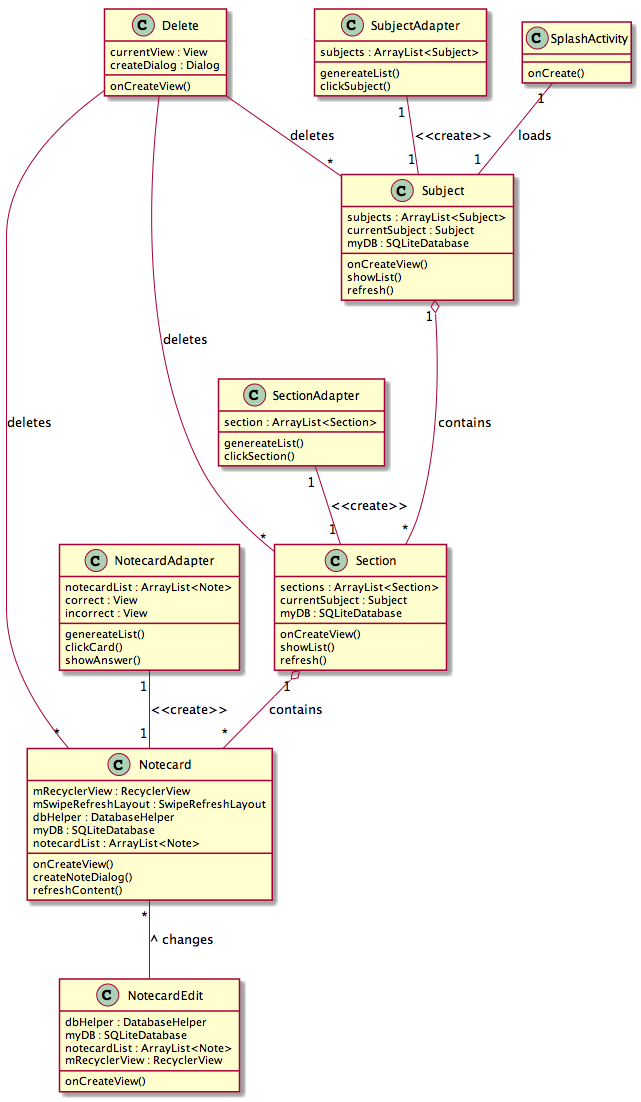

The diagram above was rendered by PlantUML. Its source (embedded in the PNG):
@startuml

class SplashActivity {
    onCreate()
}
class Subject {
    subjects : ArrayList<Subject>
    currentSubject : Subject
    myDB : SQLiteDatabase
    onCreateView()
    showList()
    refresh()
}
class SubjectAdapter {
    subjects : ArrayList<Subject>
    genereateList()
    clickSubject()
}
class Section {
    sections : ArrayList<Section>
    currentSubject : Subject
    myDB : SQLiteDatabase
    onCreateView()
    showList()
    refresh()
}
class SectionAdapter {
    section : ArrayList<Section>
    genereateList()
    clickSection()
}
class Notecard {
    mRecyclerView : RecyclerView
    mSwipeRefreshLayout : SwipeRefreshLayout
    dbHelper : DatabaseHelper
    myDB : SQLiteDatabase
    notecardList : ArrayList<Note>
    onCreateView()
    createNoteDialog()
    refreshContent()
}
class NotecardEdit {
    dbHelper : DatabaseHelper
    myDB : SQLiteDatabase
    notecardList : ArrayList<Note>
    mRecyclerView : RecyclerView
    onCreateView()
}
class NotecardAdapter {
    notecardList : ArrayList<Note>
    correct : View
    incorrect : View
    genereateList()
    clickCard()
    showAnswer()
}
class Delete {
    currentView : View
    createDialog : Dialog
    onCreateView()
}

Subject "1" o--- "*" Section : contains
Section "1" o-- "*" Notecard : contains

NotecardAdapter "1" -- "1" Notecard : <<create>>
SubjectAdapter "1" -- "1" Subject : <<create>>
SectionAdapter "1" -- "1" Section : <<create>>

Delete -- "*" Subject : deletes
Delete -- "*" Section : deletes
Delete -- "*" Notecard : deletes

SplashActivity  "1" -- "1" Subject : loads

Notecard "*" -- NotecardEdit : ^ changes
@enduml